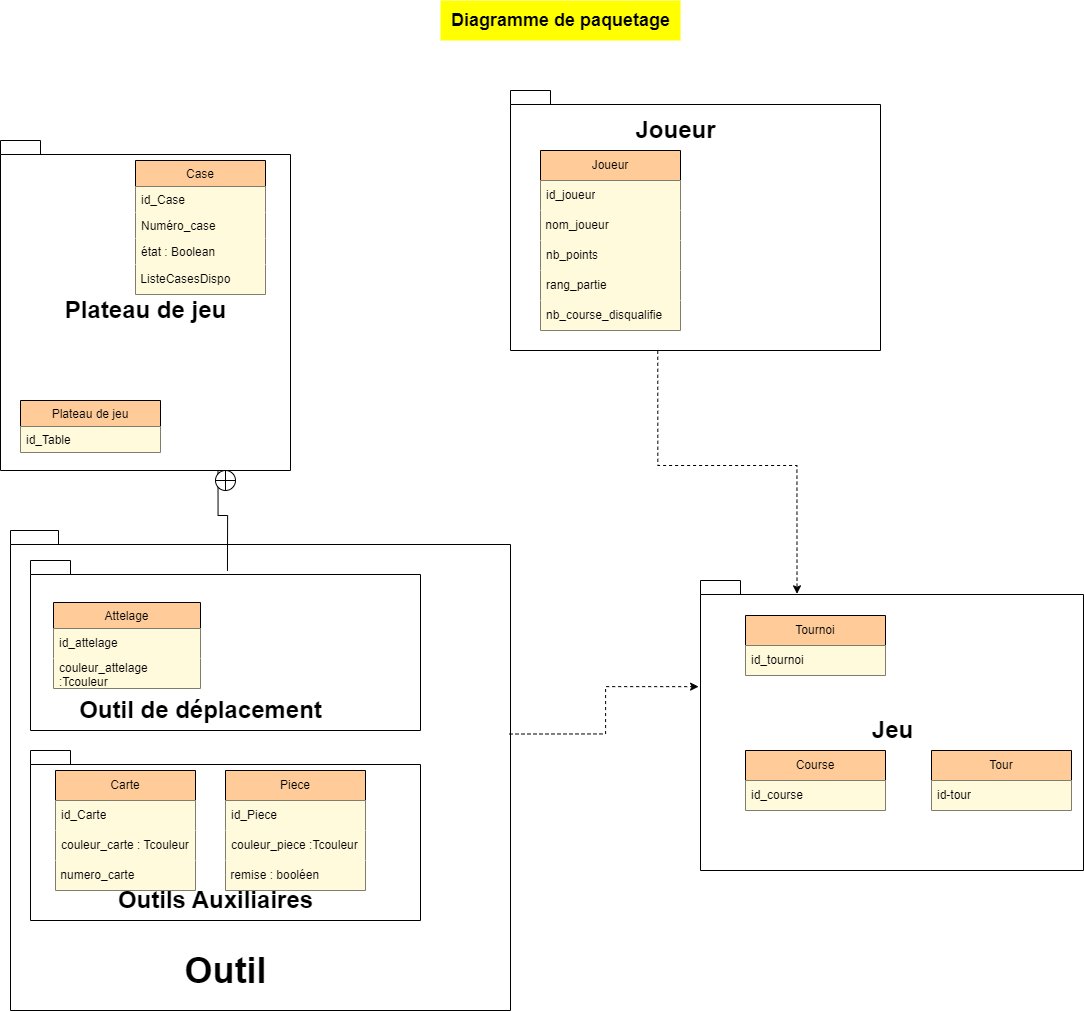

The diagram above was exported from draw.io. Its source (the exported page's mxGraphModel, read from the mxfile embedded in the PNG):
<mxGraphModel dx="2298" dy="2069" grid="1" gridSize="10" guides="1" tooltips="1" connect="1" arrows="1" fold="1" page="1" pageScale="1" pageWidth="827" pageHeight="1169" math="0" shadow="0">
  <root>
    <mxCell id="0" />
    <mxCell id="1" parent="0" />
    <mxCell id="avFtvRrBHR3qjFYyka5v-1" value="&lt;div style=&quot;border-color: var(--border-color);&quot;&gt;&lt;br&gt;&lt;/div&gt;" style="shape=folder;fontStyle=1;spacingTop=10;tabWidth=40;tabHeight=14;tabPosition=left;html=1;" parent="1" vertex="1">
      <mxGeometry x="250" y="510" width="500" height="480" as="geometry" />
    </mxCell>
    <mxCell id="zxW87SRMgosE404x9q86-1" value="Diagramme de paquetage" style="text;html=1;align=center;verticalAlign=middle;resizable=0;points=[];autosize=1;strokeColor=none;fillColor=#FFFF00;fontStyle=1;fontSize=18;" parent="1" vertex="1">
      <mxGeometry x="680" y="-20" width="240" height="40" as="geometry" />
    </mxCell>
    <mxCell id="sqCHlyTsTZ7tg9yEJ4Ew-2" value="&lt;font style=&quot;font-size: 24px;&quot;&gt;Jeu&lt;/font&gt;" style="shape=folder;fontStyle=1;spacingTop=10;tabWidth=40;tabHeight=14;tabPosition=left;html=1;" parent="1" vertex="1">
      <mxGeometry x="940" y="560" width="383" height="290" as="geometry" />
    </mxCell>
    <mxCell id="sqCHlyTsTZ7tg9yEJ4Ew-18" value="" style="shape=folder;fontStyle=1;spacingTop=10;tabWidth=40;tabHeight=14;tabPosition=left;html=1;" parent="1" vertex="1">
      <mxGeometry x="270" y="730" width="390" height="170" as="geometry" />
    </mxCell>
    <mxCell id="sqCHlyTsTZ7tg9yEJ4Ew-27" value="&lt;div style=&quot;border-color: var(--border-color);&quot;&gt;&lt;br&gt;&lt;/div&gt;" style="shape=folder;fontStyle=1;spacingTop=10;tabWidth=40;tabHeight=14;tabPosition=left;html=1;" parent="1" vertex="1">
      <mxGeometry x="750" y="70" width="370" height="260" as="geometry" />
    </mxCell>
    <mxCell id="SBCn7BdUYf_XQ2iT3CH4-1" value="&lt;div style=&quot;border-color: var(--border-color); font-size: 12px; font-weight: 700;&quot;&gt;&lt;br&gt;&lt;/div&gt;" style="text;html=1;align=center;verticalAlign=middle;resizable=0;points=[];autosize=1;strokeColor=none;fillColor=none;fontSize=24;" parent="1" vertex="1">
      <mxGeometry x="1270" y="325" width="20" height="30" as="geometry" />
    </mxCell>
    <mxCell id="SBCn7BdUYf_XQ2iT3CH4-2" value="&lt;b&gt;&lt;font style=&quot;font-size: 24px;&quot;&gt;Joueur&lt;/font&gt;&lt;/b&gt;" style="text;html=1;align=center;verticalAlign=middle;resizable=0;points=[];autosize=1;strokeColor=none;fillColor=none;fontSize=24;" parent="1" vertex="1">
      <mxGeometry x="865" y="90" width="100" height="40" as="geometry" />
    </mxCell>
    <mxCell id="qhqaT_MICR9bY0o_GGXh-1" style="edgeStyle=orthogonalEdgeStyle;rounded=0;orthogonalLoop=1;jettySize=auto;html=1;entryX=0.75;entryY=1;entryDx=0;entryDy=0;entryPerimeter=0;fontSize=24;endArrow=none;endFill=0;exitX=0.505;exitY=0.061;exitDx=0;exitDy=0;exitPerimeter=0;" parent="1" source="qyc0tV217hB-QrF5eeOk-2" target="x1jMa9EvuAL78Lpo0319-2" edge="1">
      <mxGeometry relative="1" as="geometry">
        <mxPoint x="530" y="520" as="sourcePoint" />
      </mxGeometry>
    </mxCell>
    <mxCell id="qyc0tV217hB-QrF5eeOk-2" value="&lt;div style=&quot;border-color: var(--border-color);&quot;&gt;&lt;br&gt;&lt;/div&gt;" style="shape=folder;fontStyle=1;spacingTop=10;tabWidth=40;tabHeight=14;tabPosition=left;html=1;" parent="1" vertex="1">
      <mxGeometry x="270" y="540" width="390" height="170" as="geometry" />
    </mxCell>
    <mxCell id="rycPZR-I82gcVpK_1lFb-4" value="&lt;b&gt;Outils Auxiliaires&lt;/b&gt;" style="text;html=1;align=center;verticalAlign=middle;resizable=0;points=[];autosize=1;strokeColor=none;fillColor=none;fontSize=24;" parent="1" vertex="1">
      <mxGeometry x="345" y="860" width="220" height="40" as="geometry" />
    </mxCell>
    <mxCell id="rycPZR-I82gcVpK_1lFb-5" value="&lt;b&gt;Outil de déplacement&lt;/b&gt;" style="text;html=1;align=center;verticalAlign=middle;resizable=0;points=[];autosize=1;strokeColor=none;fillColor=none;fontSize=24;" parent="1" vertex="1">
      <mxGeometry x="305" y="670" width="270" height="40" as="geometry" />
    </mxCell>
    <mxCell id="x1jMa9EvuAL78Lpo0319-2" value="&lt;span style=&quot;font-size: 24px;&quot;&gt;Plateau de jeu&lt;/span&gt;" style="shape=folder;fontStyle=1;spacingTop=10;tabWidth=40;tabHeight=14;tabPosition=left;html=1;" parent="1" vertex="1">
      <mxGeometry x="240" y="120" width="290" height="330" as="geometry" />
    </mxCell>
    <mxCell id="S83ZeIInW_JbvTf2huHn-1" value="" style="verticalLabelPosition=bottom;verticalAlign=top;html=1;shape=mxgraph.flowchart.summing_function;fontSize=18;" parent="1" vertex="1">
      <mxGeometry x="455" y="450" width="20" height="20" as="geometry" />
    </mxCell>
    <mxCell id="Oa1qqIhMAm2eLPb-J1FA-3" style="edgeStyle=orthogonalEdgeStyle;rounded=0;orthogonalLoop=1;jettySize=auto;html=1;fontSize=24;endArrow=classic;endFill=1;dashed=1;exitX=0.398;exitY=1.001;exitDx=0;exitDy=0;exitPerimeter=0;entryX=0.252;entryY=0.046;entryDx=0;entryDy=0;entryPerimeter=0;" parent="1" source="sqCHlyTsTZ7tg9yEJ4Ew-27" target="sqCHlyTsTZ7tg9yEJ4Ew-2" edge="1">
      <mxGeometry relative="1" as="geometry">
        <mxPoint x="900" y="350" as="sourcePoint" />
        <mxPoint x="837" y="704.9411764705881" as="targetPoint" />
      </mxGeometry>
    </mxCell>
    <mxCell id="-jMP8VRZGQh_3j2tdJZx-1" value="Attelage" style="swimlane;fontStyle=0;childLayout=stackLayout;horizontal=1;startSize=26;fillColor=#FFCC99;horizontalStack=0;resizeParent=1;resizeParentMax=0;resizeLast=0;collapsible=1;marginBottom=0;" parent="1" vertex="1">
      <mxGeometry x="293" y="582" width="147" height="86" as="geometry" />
    </mxCell>
    <mxCell id="-jMP8VRZGQh_3j2tdJZx-2" value="id_attelage" style="text;strokeColor=none;fillColor=#FFFADB;align=left;verticalAlign=middle;spacingLeft=4;spacingRight=4;overflow=hidden;points=[[0,0.5],[1,0.5]];portConstraint=eastwest;rotatable=0;whiteSpace=wrap;html=1;" parent="-jMP8VRZGQh_3j2tdJZx-1" vertex="1">
      <mxGeometry y="26" width="147" height="30" as="geometry" />
    </mxCell>
    <mxCell id="-jMP8VRZGQh_3j2tdJZx-3" value="couleur_attelage :Tcouleur" style="text;strokeColor=none;fillColor=#FFFADB;align=left;verticalAlign=middle;spacingLeft=4;spacingRight=4;overflow=hidden;points=[[0,0.5],[1,0.5]];portConstraint=eastwest;rotatable=0;whiteSpace=wrap;html=1;" parent="-jMP8VRZGQh_3j2tdJZx-1" vertex="1">
      <mxGeometry y="56" width="147" height="30" as="geometry" />
    </mxCell>
    <mxCell id="N1jcAKHqsrVdYNXY0Hdd-1" value="Tournoi" style="swimlane;fontStyle=0;childLayout=stackLayout;horizontal=1;startSize=30;horizontalStack=0;resizeParent=1;resizeParentMax=0;resizeLast=0;collapsible=1;marginBottom=0;whiteSpace=wrap;html=1;fillColor=#FFCC99;" parent="1" vertex="1">
      <mxGeometry x="985" y="595" width="140" height="60" as="geometry" />
    </mxCell>
    <mxCell id="N1jcAKHqsrVdYNXY0Hdd-2" value="id_tournoi" style="text;strokeColor=none;fillColor=#FFFADB;align=left;verticalAlign=middle;spacingLeft=4;spacingRight=4;overflow=hidden;points=[[0,0.5],[1,0.5]];portConstraint=eastwest;rotatable=0;whiteSpace=wrap;html=1;" parent="N1jcAKHqsrVdYNXY0Hdd-1" vertex="1">
      <mxGeometry y="30" width="140" height="30" as="geometry" />
    </mxCell>
    <mxCell id="xLs5n3Z8gVPXsSxyKJB1-1" value="Tour" style="swimlane;fontStyle=0;childLayout=stackLayout;horizontal=1;startSize=30;horizontalStack=0;resizeParent=1;resizeParentMax=0;resizeLast=0;collapsible=1;marginBottom=0;whiteSpace=wrap;html=1;fillColor=#FFCC99;" parent="1" vertex="1">
      <mxGeometry x="1171" y="730" width="140" height="60" as="geometry" />
    </mxCell>
    <mxCell id="xLs5n3Z8gVPXsSxyKJB1-2" value="id-tour" style="text;strokeColor=none;fillColor=#FFFADB;align=left;verticalAlign=middle;spacingLeft=4;spacingRight=4;overflow=hidden;points=[[0,0.5],[1,0.5]];portConstraint=eastwest;rotatable=0;whiteSpace=wrap;html=1;" parent="xLs5n3Z8gVPXsSxyKJB1-1" vertex="1">
      <mxGeometry y="30" width="140" height="30" as="geometry" />
    </mxCell>
    <mxCell id="ZVeiZMxZ6vbcYC1Za381-1" value="Course" style="swimlane;fontStyle=0;childLayout=stackLayout;horizontal=1;startSize=30;horizontalStack=0;resizeParent=1;resizeParentMax=0;resizeLast=0;collapsible=1;marginBottom=0;whiteSpace=wrap;html=1;fillColor=#FFCC99;" parent="1" vertex="1">
      <mxGeometry x="985" y="730" width="140" height="60" as="geometry" />
    </mxCell>
    <mxCell id="ZVeiZMxZ6vbcYC1Za381-2" value="id_course" style="text;strokeColor=none;fillColor=#FFFADB;align=left;verticalAlign=middle;spacingLeft=4;spacingRight=4;overflow=hidden;points=[[0,0.5],[1,0.5]];portConstraint=eastwest;rotatable=0;whiteSpace=wrap;html=1;" parent="ZVeiZMxZ6vbcYC1Za381-1" vertex="1">
      <mxGeometry y="30" width="140" height="30" as="geometry" />
    </mxCell>
    <mxCell id="SGXQtzrABgFcQH18tIHk-1" value="Piece" style="swimlane;fontStyle=0;childLayout=stackLayout;horizontal=1;startSize=30;horizontalStack=0;resizeParent=1;resizeParentMax=0;resizeLast=0;collapsible=1;marginBottom=0;whiteSpace=wrap;html=1;fillColor=#FFCC99;" parent="1" vertex="1">
      <mxGeometry x="465" y="750" width="140" height="120" as="geometry" />
    </mxCell>
    <mxCell id="SGXQtzrABgFcQH18tIHk-2" value="id_Piece" style="text;strokeColor=none;fillColor=#FFFADB;align=left;verticalAlign=middle;spacingLeft=4;spacingRight=4;overflow=hidden;points=[[0,0.5],[1,0.5]];portConstraint=eastwest;rotatable=0;whiteSpace=wrap;html=1;" parent="SGXQtzrABgFcQH18tIHk-1" vertex="1">
      <mxGeometry y="30" width="140" height="30" as="geometry" />
    </mxCell>
    <mxCell id="SGXQtzrABgFcQH18tIHk-3" value="couleur_piece :Tcouleur" style="text;strokeColor=none;fillColor=#FFFADB;align=left;verticalAlign=middle;spacingLeft=4;spacingRight=4;overflow=hidden;points=[[0,0.5],[1,0.5]];portConstraint=eastwest;rotatable=0;whiteSpace=wrap;html=1;" parent="SGXQtzrABgFcQH18tIHk-1" vertex="1">
      <mxGeometry y="60" width="140" height="30" as="geometry" />
    </mxCell>
    <mxCell id="SGXQtzrABgFcQH18tIHk-4" value="&amp;nbsp;remise : booléen" style="text;html=1;strokeColor=none;fillColor=#FFFADB;align=left;verticalAlign=middle;whiteSpace=wrap;rounded=0;" parent="SGXQtzrABgFcQH18tIHk-1" vertex="1">
      <mxGeometry y="90" width="140" height="30" as="geometry" />
    </mxCell>
    <mxCell id="iMLEJYPYxq3Z-6yBuDAt-1" value="Carte" style="swimlane;fontStyle=0;childLayout=stackLayout;horizontal=1;startSize=30;horizontalStack=0;resizeParent=1;resizeParentMax=0;resizeLast=0;collapsible=1;marginBottom=0;whiteSpace=wrap;html=1;fillColor=#FFCC99;" parent="1" vertex="1">
      <mxGeometry x="295" y="750" width="140" height="120" as="geometry" />
    </mxCell>
    <mxCell id="iMLEJYPYxq3Z-6yBuDAt-2" value="id_Carte" style="text;strokeColor=none;fillColor=#FFFADB;align=left;verticalAlign=middle;spacingLeft=4;spacingRight=4;overflow=hidden;points=[[0,0.5],[1,0.5]];portConstraint=eastwest;rotatable=0;whiteSpace=wrap;html=1;" parent="iMLEJYPYxq3Z-6yBuDAt-1" vertex="1">
      <mxGeometry y="30" width="140" height="30" as="geometry" />
    </mxCell>
    <mxCell id="iMLEJYPYxq3Z-6yBuDAt-3" value="couleur_carte :&amp;nbsp;&lt;span style=&quot;text-align: center;&quot;&gt;Tcouleur&lt;/span&gt;" style="text;strokeColor=none;fillColor=#FFFADB;align=left;verticalAlign=middle;spacingLeft=4;spacingRight=4;overflow=hidden;points=[[0,0.5],[1,0.5]];portConstraint=eastwest;rotatable=0;whiteSpace=wrap;html=1;" parent="iMLEJYPYxq3Z-6yBuDAt-1" vertex="1">
      <mxGeometry y="60" width="140" height="30" as="geometry" />
    </mxCell>
    <mxCell id="iMLEJYPYxq3Z-6yBuDAt-4" value="&amp;nbsp;numero_carte" style="text;html=1;strokeColor=none;fillColor=#FFFADB;align=left;verticalAlign=middle;whiteSpace=wrap;rounded=0;" parent="iMLEJYPYxq3Z-6yBuDAt-1" vertex="1">
      <mxGeometry y="90" width="140" height="30" as="geometry" />
    </mxCell>
    <mxCell id="Pv3iNUvet_tl29sZ5jnK-1" value="Joueur" style="swimlane;fontStyle=0;childLayout=stackLayout;horizontal=1;startSize=30;horizontalStack=0;resizeParent=1;resizeParentMax=0;resizeLast=0;collapsible=1;marginBottom=0;whiteSpace=wrap;html=1;fillColor=#FFCC99;" parent="1" vertex="1">
      <mxGeometry x="780" y="130" width="140" height="180" as="geometry" />
    </mxCell>
    <mxCell id="Pv3iNUvet_tl29sZ5jnK-2" value="id_joueur" style="text;strokeColor=none;fillColor=#FFFADB;align=left;verticalAlign=middle;spacingLeft=4;spacingRight=4;overflow=hidden;points=[[0,0.5],[1,0.5]];portConstraint=eastwest;rotatable=0;whiteSpace=wrap;html=1;" parent="Pv3iNUvet_tl29sZ5jnK-1" vertex="1">
      <mxGeometry y="30" width="140" height="30" as="geometry" />
    </mxCell>
    <mxCell id="Pv3iNUvet_tl29sZ5jnK-3" value="&amp;nbsp;nom_joueur" style="text;html=1;strokeColor=none;fillColor=#FFFADB;align=left;verticalAlign=middle;whiteSpace=wrap;rounded=0;" parent="Pv3iNUvet_tl29sZ5jnK-1" vertex="1">
      <mxGeometry y="60" width="140" height="30" as="geometry" />
    </mxCell>
    <mxCell id="Pv3iNUvet_tl29sZ5jnK-4" value="nb_points" style="text;strokeColor=none;fillColor=#FFFADB;align=left;verticalAlign=middle;spacingLeft=4;spacingRight=4;overflow=hidden;points=[[0,0.5],[1,0.5]];portConstraint=eastwest;rotatable=0;whiteSpace=wrap;html=1;" parent="Pv3iNUvet_tl29sZ5jnK-1" vertex="1">
      <mxGeometry y="90" width="140" height="30" as="geometry" />
    </mxCell>
    <mxCell id="Pv3iNUvet_tl29sZ5jnK-5" value="rang_partie" style="text;strokeColor=none;fillColor=#FFFADB;align=left;verticalAlign=middle;spacingLeft=4;spacingRight=4;overflow=hidden;points=[[0,0.5],[1,0.5]];portConstraint=eastwest;rotatable=0;whiteSpace=wrap;html=1;" parent="Pv3iNUvet_tl29sZ5jnK-1" vertex="1">
      <mxGeometry y="120" width="140" height="30" as="geometry" />
    </mxCell>
    <mxCell id="Pv3iNUvet_tl29sZ5jnK-6" value="nb_course_disqualifie" style="text;strokeColor=none;fillColor=#FFFADB;align=left;verticalAlign=middle;spacingLeft=4;spacingRight=4;overflow=hidden;points=[[0,0.5],[1,0.5]];portConstraint=eastwest;rotatable=0;whiteSpace=wrap;html=1;" parent="Pv3iNUvet_tl29sZ5jnK-1" vertex="1">
      <mxGeometry y="150" width="140" height="30" as="geometry" />
    </mxCell>
    <mxCell id="2iGR3g2f9b7EjR6_IQUy-1" value="Case" style="swimlane;fontStyle=0;childLayout=stackLayout;horizontal=1;startSize=26;fillColor=#FFCC99;horizontalStack=0;resizeParent=1;resizeParentMax=0;resizeLast=0;collapsible=1;marginBottom=0;" parent="1" vertex="1">
      <mxGeometry x="375" y="140" width="130" height="134" as="geometry" />
    </mxCell>
    <mxCell id="2iGR3g2f9b7EjR6_IQUy-2" value="id_Case" style="text;strokeColor=none;fillColor=#FFFADB;align=left;verticalAlign=top;spacingLeft=4;spacingRight=4;overflow=hidden;rotatable=0;points=[[0,0.5],[1,0.5]];portConstraint=eastwest;" parent="2iGR3g2f9b7EjR6_IQUy-1" vertex="1">
      <mxGeometry y="26" width="130" height="26" as="geometry" />
    </mxCell>
    <mxCell id="2iGR3g2f9b7EjR6_IQUy-3" value="Numéro_case" style="text;strokeColor=none;fillColor=#FFFADB;align=left;verticalAlign=top;spacingLeft=4;spacingRight=4;overflow=hidden;rotatable=0;points=[[0,0.5],[1,0.5]];portConstraint=eastwest;" parent="2iGR3g2f9b7EjR6_IQUy-1" vertex="1">
      <mxGeometry y="52" width="130" height="26" as="geometry" />
    </mxCell>
    <mxCell id="2iGR3g2f9b7EjR6_IQUy-4" value="état : Boolean" style="text;strokeColor=none;fillColor=#FFFADB;align=left;verticalAlign=top;spacingLeft=4;spacingRight=4;overflow=hidden;rotatable=0;points=[[0,0.5],[1,0.5]];portConstraint=eastwest;" parent="2iGR3g2f9b7EjR6_IQUy-1" vertex="1">
      <mxGeometry y="78" width="130" height="26" as="geometry" />
    </mxCell>
    <mxCell id="2iGR3g2f9b7EjR6_IQUy-5" value="&amp;nbsp;ListeCasesDispo" style="text;html=1;strokeColor=none;fillColor=#FFFADB;align=left;verticalAlign=middle;whiteSpace=wrap;rounded=0;" parent="2iGR3g2f9b7EjR6_IQUy-1" vertex="1">
      <mxGeometry y="104" width="130" height="30" as="geometry" />
    </mxCell>
    <mxCell id="jskLmN8E4zYUoZ8sufXF-1" value="Plateau de jeu" style="swimlane;fontStyle=0;childLayout=stackLayout;horizontal=1;startSize=26;fillColor=#FFCC99;horizontalStack=0;resizeParent=1;resizeParentMax=0;resizeLast=0;collapsible=1;marginBottom=0;" parent="1" vertex="1">
      <mxGeometry x="260" y="380" width="140" height="52" as="geometry" />
    </mxCell>
    <mxCell id="jskLmN8E4zYUoZ8sufXF-2" value="id_Table" style="text;strokeColor=none;fillColor=#FFFADB;align=left;verticalAlign=top;spacingLeft=4;spacingRight=4;overflow=hidden;rotatable=0;points=[[0,0.5],[1,0.5]];portConstraint=eastwest;" parent="jskLmN8E4zYUoZ8sufXF-1" vertex="1">
      <mxGeometry y="26" width="140" height="26" as="geometry" />
    </mxCell>
    <mxCell id="avFtvRrBHR3qjFYyka5v-3" value="&lt;b&gt;&lt;font style=&quot;font-size: 36px;&quot;&gt;Outil&lt;/font&gt;&lt;/b&gt;" style="text;html=1;align=center;verticalAlign=middle;resizable=0;points=[];autosize=1;strokeColor=none;fillColor=none;fontSize=24;" parent="1" vertex="1">
      <mxGeometry x="410" y="920" width="110" height="60" as="geometry" />
    </mxCell>
    <mxCell id="AuIDtInZqj4n3Z3Tg8mX-1" style="edgeStyle=orthogonalEdgeStyle;rounded=0;orthogonalLoop=1;jettySize=auto;html=1;fontSize=24;endArrow=classic;endFill=1;dashed=1;exitX=0.998;exitY=0.424;exitDx=0;exitDy=0;exitPerimeter=0;entryX=-0.005;entryY=0.366;entryDx=0;entryDy=0;entryPerimeter=0;" parent="1" source="avFtvRrBHR3qjFYyka5v-1" target="sqCHlyTsTZ7tg9yEJ4Ew-2" edge="1">
      <mxGeometry relative="1" as="geometry">
        <mxPoint x="907.2600000000002" y="340.26" as="sourcePoint" />
        <mxPoint x="920" y="670" as="targetPoint" />
      </mxGeometry>
    </mxCell>
  </root>
</mxGraphModel>